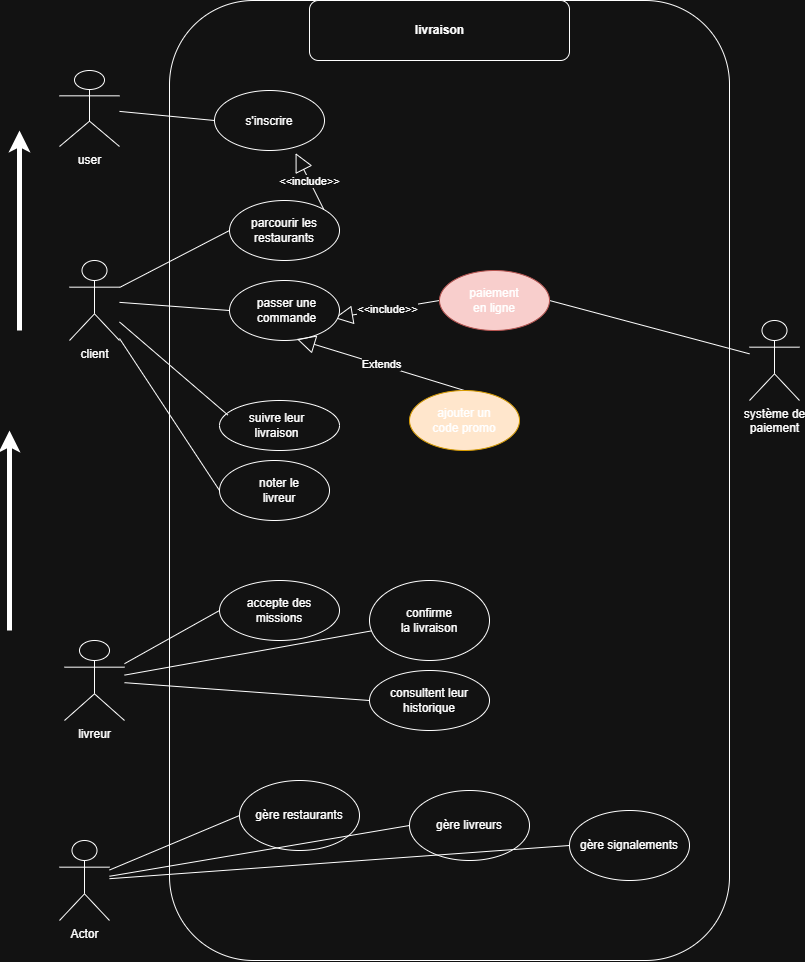

The diagram above was exported from draw.io. Its source (the exported page's mxGraphModel, read from the mxfile embedded in the PNG):
<mxGraphModel dx="1429" dy="2938" grid="1" gridSize="10" guides="1" tooltips="1" connect="1" arrows="1" fold="1" page="1" pageScale="1" pageWidth="2000" pageHeight="2000" math="0" shadow="0">
  <root>
    <mxCell id="0" />
    <mxCell id="1" parent="0" />
    <mxCell id="dY9oXQ2nlpiVIa2g2Aiv-1" value="" style="rounded=1;whiteSpace=wrap;html=1;" vertex="1" parent="1">
      <mxGeometry x="480" y="-50" width="560" height="960" as="geometry" />
    </mxCell>
    <mxCell id="dY9oXQ2nlpiVIa2g2Aiv-2" value="client" style="shape=umlActor;verticalLabelPosition=bottom;verticalAlign=top;html=1;outlineConnect=0;" vertex="1" parent="1">
      <mxGeometry x="380" y="210" width="50" height="80" as="geometry" />
    </mxCell>
    <mxCell id="dY9oXQ2nlpiVIa2g2Aiv-3" value="livreur" style="shape=umlActor;verticalLabelPosition=bottom;verticalAlign=top;html=1;outlineConnect=0;" vertex="1" parent="1">
      <mxGeometry x="375" y="590" width="60" height="80" as="geometry" />
    </mxCell>
    <mxCell id="dY9oXQ2nlpiVIa2g2Aiv-5" value=" système de&lt;br/&gt;paiement " style="shape=umlActor;verticalLabelPosition=bottom;verticalAlign=top;html=1;outlineConnect=0;" vertex="1" parent="1">
      <mxGeometry x="1060" y="270" width="50" height="80" as="geometry" />
    </mxCell>
    <mxCell id="dY9oXQ2nlpiVIa2g2Aiv-25" value="&amp;lt;&amp;lt;include&amp;gt;&amp;gt;" style="endArrow=block;endSize=16;endFill=0;html=1;rounded=0;exitX=0;exitY=0.5;exitDx=0;exitDy=0;entryX=1;entryY=0.75;entryDx=0;entryDy=0;" edge="1" parent="1" source="dY9oXQ2nlpiVIa2g2Aiv-12" target="dY9oXQ2nlpiVIa2g2Aiv-18">
      <mxGeometry width="160" relative="1" as="geometry">
        <mxPoint x="670" y="460" as="sourcePoint" />
        <mxPoint x="830" y="460" as="targetPoint" />
      </mxGeometry>
    </mxCell>
    <mxCell id="dY9oXQ2nlpiVIa2g2Aiv-29" value="" style="endArrow=none;html=1;rounded=0;exitX=1;exitY=0.5;exitDx=0;exitDy=0;" edge="1" parent="1" source="dY9oXQ2nlpiVIa2g2Aiv-12" target="dY9oXQ2nlpiVIa2g2Aiv-5">
      <mxGeometry width="50" height="50" relative="1" as="geometry">
        <mxPoint x="950" y="380" as="sourcePoint" />
        <mxPoint x="1000" y="330" as="targetPoint" />
      </mxGeometry>
    </mxCell>
    <mxCell id="dY9oXQ2nlpiVIa2g2Aiv-30" value="" style="group" vertex="1" connectable="0" parent="1">
      <mxGeometry x="530" y="410" width="110" height="60" as="geometry" />
    </mxCell>
    <mxCell id="dY9oXQ2nlpiVIa2g2Aiv-13" value="" style="ellipse;whiteSpace=wrap;html=1;movable=1;resizable=1;rotatable=1;deletable=1;editable=1;locked=0;connectable=1;" vertex="1" parent="dY9oXQ2nlpiVIa2g2Aiv-30">
      <mxGeometry width="110" height="60" as="geometry" />
    </mxCell>
    <mxCell id="dY9oXQ2nlpiVIa2g2Aiv-21" value="noter le&lt;br/&gt;livreur" style="text;html=1;whiteSpace=wrap;strokeColor=none;fillColor=none;align=center;verticalAlign=middle;rounded=0;movable=1;resizable=1;rotatable=1;deletable=1;editable=1;locked=0;connectable=1;" vertex="1" parent="dY9oXQ2nlpiVIa2g2Aiv-30">
      <mxGeometry x="25" y="15" width="70" height="30" as="geometry" />
    </mxCell>
    <mxCell id="dY9oXQ2nlpiVIa2g2Aiv-31" value="" style="group" vertex="1" connectable="0" parent="1">
      <mxGeometry x="530" y="350" width="120" height="50" as="geometry" />
    </mxCell>
    <mxCell id="dY9oXQ2nlpiVIa2g2Aiv-19" value="" style="ellipse;whiteSpace=wrap;html=1;" vertex="1" parent="dY9oXQ2nlpiVIa2g2Aiv-31">
      <mxGeometry width="120" height="50" as="geometry" />
    </mxCell>
    <mxCell id="dY9oXQ2nlpiVIa2g2Aiv-20" value="suivre leur livraison" style="text;html=1;whiteSpace=wrap;strokeColor=none;fillColor=none;align=center;verticalAlign=middle;rounded=0;" vertex="1" parent="dY9oXQ2nlpiVIa2g2Aiv-31">
      <mxGeometry x="25" y="10" width="65" height="30" as="geometry" />
    </mxCell>
    <mxCell id="dY9oXQ2nlpiVIa2g2Aiv-32" value="" style="group" vertex="1" connectable="0" parent="1">
      <mxGeometry x="540" y="230" width="110" height="60" as="geometry" />
    </mxCell>
    <mxCell id="dY9oXQ2nlpiVIa2g2Aiv-14" value="" style="ellipse;whiteSpace=wrap;html=1;" vertex="1" parent="dY9oXQ2nlpiVIa2g2Aiv-32">
      <mxGeometry width="110" height="60" as="geometry" />
    </mxCell>
    <mxCell id="dY9oXQ2nlpiVIa2g2Aiv-18" value="passer une commande" style="text;html=1;whiteSpace=wrap;strokeColor=none;fillColor=none;align=center;verticalAlign=middle;rounded=0;" vertex="1" parent="dY9oXQ2nlpiVIa2g2Aiv-32">
      <mxGeometry x="10" y="15" width="95" height="30" as="geometry" />
    </mxCell>
    <mxCell id="dY9oXQ2nlpiVIa2g2Aiv-34" value="" style="group" vertex="1" connectable="0" parent="1">
      <mxGeometry x="540" y="150" width="110" height="60" as="geometry" />
    </mxCell>
    <mxCell id="dY9oXQ2nlpiVIa2g2Aiv-15" value="" style="ellipse;whiteSpace=wrap;html=1;" vertex="1" parent="dY9oXQ2nlpiVIa2g2Aiv-34">
      <mxGeometry width="110" height="60" as="geometry" />
    </mxCell>
    <mxCell id="dY9oXQ2nlpiVIa2g2Aiv-17" value="parcourir les restaurants" style="text;html=1;whiteSpace=wrap;strokeColor=none;fillColor=none;align=center;verticalAlign=middle;rounded=0;" vertex="1" parent="dY9oXQ2nlpiVIa2g2Aiv-34">
      <mxGeometry x="10" y="15" width="90" height="30" as="geometry" />
    </mxCell>
    <mxCell id="dY9oXQ2nlpiVIa2g2Aiv-35" value="" style="group" vertex="1" connectable="0" parent="1">
      <mxGeometry x="525" y="40" width="110" height="60" as="geometry" />
    </mxCell>
    <mxCell id="dY9oXQ2nlpiVIa2g2Aiv-6" value="" style="ellipse;whiteSpace=wrap;html=1;" vertex="1" parent="dY9oXQ2nlpiVIa2g2Aiv-35">
      <mxGeometry width="110" height="60" as="geometry" />
    </mxCell>
    <mxCell id="dY9oXQ2nlpiVIa2g2Aiv-16" value="s'inscrire" style="text;html=1;whiteSpace=wrap;strokeColor=none;fillColor=none;align=center;verticalAlign=middle;rounded=0;" vertex="1" parent="dY9oXQ2nlpiVIa2g2Aiv-35">
      <mxGeometry x="25" y="16" width="60" height="30" as="geometry" />
    </mxCell>
    <mxCell id="dY9oXQ2nlpiVIa2g2Aiv-39" value="Extends" style="endArrow=block;endSize=16;endFill=0;html=1;rounded=0;entryX=0.612;entryY=0.975;entryDx=0;entryDy=0;entryPerimeter=0;exitX=0.5;exitY=0;exitDx=0;exitDy=0;" edge="1" parent="1" source="dY9oXQ2nlpiVIa2g2Aiv-36" target="dY9oXQ2nlpiVIa2g2Aiv-14">
      <mxGeometry width="160" relative="1" as="geometry">
        <mxPoint x="710" y="450" as="sourcePoint" />
        <mxPoint x="870" y="450" as="targetPoint" />
      </mxGeometry>
    </mxCell>
    <mxCell id="dY9oXQ2nlpiVIa2g2Aiv-42" value="" style="group" vertex="1" connectable="0" parent="1">
      <mxGeometry x="530" y="530" width="120" height="60" as="geometry" />
    </mxCell>
    <mxCell id="dY9oXQ2nlpiVIa2g2Aiv-40" value="" style="ellipse;whiteSpace=wrap;html=1;" vertex="1" parent="dY9oXQ2nlpiVIa2g2Aiv-42">
      <mxGeometry width="120" height="60" as="geometry" />
    </mxCell>
    <mxCell id="dY9oXQ2nlpiVIa2g2Aiv-41" value="accepte des missions" style="text;html=1;whiteSpace=wrap;strokeColor=none;fillColor=none;align=center;verticalAlign=middle;rounded=0;" vertex="1" parent="dY9oXQ2nlpiVIa2g2Aiv-42">
      <mxGeometry x="20" y="15" width="80" height="30" as="geometry" />
    </mxCell>
    <mxCell id="dY9oXQ2nlpiVIa2g2Aiv-45" value="" style="group" vertex="1" connectable="0" parent="1">
      <mxGeometry x="680" y="530" width="120" height="80" as="geometry" />
    </mxCell>
    <mxCell id="dY9oXQ2nlpiVIa2g2Aiv-43" value="" style="ellipse;whiteSpace=wrap;html=1;" vertex="1" parent="dY9oXQ2nlpiVIa2g2Aiv-45">
      <mxGeometry width="120" height="80" as="geometry" />
    </mxCell>
    <mxCell id="dY9oXQ2nlpiVIa2g2Aiv-44" value="confirme la livraison" style="text;html=1;whiteSpace=wrap;strokeColor=none;fillColor=none;align=center;verticalAlign=middle;rounded=0;" vertex="1" parent="dY9oXQ2nlpiVIa2g2Aiv-45">
      <mxGeometry x="30" y="25" width="60" height="30" as="geometry" />
    </mxCell>
    <mxCell id="dY9oXQ2nlpiVIa2g2Aiv-46" value="" style="endArrow=none;html=1;rounded=0;" edge="1" parent="1" source="dY9oXQ2nlpiVIa2g2Aiv-3" target="dY9oXQ2nlpiVIa2g2Aiv-43">
      <mxGeometry width="50" height="50" relative="1" as="geometry">
        <mxPoint x="460" y="990" as="sourcePoint" />
        <mxPoint x="510" y="940" as="targetPoint" />
      </mxGeometry>
    </mxCell>
    <mxCell id="dY9oXQ2nlpiVIa2g2Aiv-49" value="" style="group" vertex="1" connectable="0" parent="1">
      <mxGeometry x="680" y="620" width="120" height="60" as="geometry" />
    </mxCell>
    <mxCell id="dY9oXQ2nlpiVIa2g2Aiv-47" value="" style="ellipse;whiteSpace=wrap;html=1;" vertex="1" parent="dY9oXQ2nlpiVIa2g2Aiv-49">
      <mxGeometry width="120" height="60" as="geometry" />
    </mxCell>
    <mxCell id="dY9oXQ2nlpiVIa2g2Aiv-48" value=" consultent leur historique" style="text;html=1;whiteSpace=wrap;strokeColor=none;fillColor=none;align=center;verticalAlign=middle;rounded=0;" vertex="1" parent="dY9oXQ2nlpiVIa2g2Aiv-49">
      <mxGeometry x="15" y="15" width="90" height="30" as="geometry" />
    </mxCell>
    <mxCell id="dY9oXQ2nlpiVIa2g2Aiv-50" value="" style="endArrow=none;html=1;rounded=0;entryX=0;entryY=0.5;entryDx=0;entryDy=0;" edge="1" parent="1" source="dY9oXQ2nlpiVIa2g2Aiv-3" target="dY9oXQ2nlpiVIa2g2Aiv-47">
      <mxGeometry width="50" height="50" relative="1" as="geometry">
        <mxPoint x="410" y="1000" as="sourcePoint" />
        <mxPoint x="460" y="950" as="targetPoint" />
      </mxGeometry>
    </mxCell>
    <mxCell id="dY9oXQ2nlpiVIa2g2Aiv-51" value="" style="endArrow=none;html=1;rounded=0;entryX=0;entryY=0.5;entryDx=0;entryDy=0;" edge="1" parent="1" source="dY9oXQ2nlpiVIa2g2Aiv-3" target="dY9oXQ2nlpiVIa2g2Aiv-40">
      <mxGeometry width="50" height="50" relative="1" as="geometry">
        <mxPoint x="450" y="820" as="sourcePoint" />
        <mxPoint x="500" y="770" as="targetPoint" />
      </mxGeometry>
    </mxCell>
    <mxCell id="dY9oXQ2nlpiVIa2g2Aiv-53" value="" style="endArrow=none;html=1;rounded=0;entryX=0;entryY=0.5;entryDx=0;entryDy=0;" edge="1" parent="1" source="dY9oXQ2nlpiVIa2g2Aiv-2" target="dY9oXQ2nlpiVIa2g2Aiv-15">
      <mxGeometry width="50" height="50" relative="1" as="geometry">
        <mxPoint x="390" y="510" as="sourcePoint" />
        <mxPoint x="440" y="460" as="targetPoint" />
      </mxGeometry>
    </mxCell>
    <mxCell id="dY9oXQ2nlpiVIa2g2Aiv-54" value="" style="endArrow=none;html=1;rounded=0;entryX=0;entryY=0.5;entryDx=0;entryDy=0;" edge="1" parent="1" source="dY9oXQ2nlpiVIa2g2Aiv-2" target="dY9oXQ2nlpiVIa2g2Aiv-14">
      <mxGeometry width="50" height="50" relative="1" as="geometry">
        <mxPoint x="400" y="430" as="sourcePoint" />
        <mxPoint x="500" y="360" as="targetPoint" />
      </mxGeometry>
    </mxCell>
    <mxCell id="dY9oXQ2nlpiVIa2g2Aiv-55" value="" style="endArrow=none;html=1;rounded=0;exitX=0.069;exitY=0.289;exitDx=0;exitDy=0;exitPerimeter=0;" edge="1" parent="1" source="dY9oXQ2nlpiVIa2g2Aiv-19" target="dY9oXQ2nlpiVIa2g2Aiv-2">
      <mxGeometry width="50" height="50" relative="1" as="geometry">
        <mxPoint x="370" y="480" as="sourcePoint" />
        <mxPoint x="420" y="430" as="targetPoint" />
      </mxGeometry>
    </mxCell>
    <mxCell id="dY9oXQ2nlpiVIa2g2Aiv-56" value="" style="endArrow=none;html=1;rounded=0;exitX=0;exitY=0.5;exitDx=0;exitDy=0;" edge="1" parent="1" source="dY9oXQ2nlpiVIa2g2Aiv-13" target="dY9oXQ2nlpiVIa2g2Aiv-2">
      <mxGeometry width="50" height="50" relative="1" as="geometry">
        <mxPoint x="360" y="550" as="sourcePoint" />
        <mxPoint x="410" y="500" as="targetPoint" />
      </mxGeometry>
    </mxCell>
    <mxCell id="dY9oXQ2nlpiVIa2g2Aiv-58" value="" style="group" vertex="1" connectable="0" parent="1">
      <mxGeometry x="720" y="340" width="110" height="60" as="geometry" />
    </mxCell>
    <mxCell id="dY9oXQ2nlpiVIa2g2Aiv-36" value="" style="ellipse;whiteSpace=wrap;html=1;container=0;fillColor=#ffe6cc;strokeColor=#d79b00;" vertex="1" parent="dY9oXQ2nlpiVIa2g2Aiv-58">
      <mxGeometry width="110" height="60" as="geometry" />
    </mxCell>
    <mxCell id="dY9oXQ2nlpiVIa2g2Aiv-37" value="ajouter un code promo" style="text;html=1;whiteSpace=wrap;align=center;verticalAlign=middle;rounded=0;container=0;" vertex="1" parent="dY9oXQ2nlpiVIa2g2Aiv-58">
      <mxGeometry x="20" y="15" width="70" height="30" as="geometry" />
    </mxCell>
    <mxCell id="dY9oXQ2nlpiVIa2g2Aiv-59" value="" style="group" vertex="1" connectable="0" parent="1">
      <mxGeometry x="750" y="220" width="110" height="60" as="geometry" />
    </mxCell>
    <mxCell id="dY9oXQ2nlpiVIa2g2Aiv-33" value="" style="group;container=0;" vertex="1" connectable="0" parent="dY9oXQ2nlpiVIa2g2Aiv-59">
      <mxGeometry width="110" height="60" as="geometry" />
    </mxCell>
    <mxCell id="dY9oXQ2nlpiVIa2g2Aiv-12" value="" style="ellipse;whiteSpace=wrap;html=1;container=0;fillColor=#f8cecc;strokeColor=#b85450;" vertex="1" parent="dY9oXQ2nlpiVIa2g2Aiv-59">
      <mxGeometry width="110" height="60" as="geometry" />
    </mxCell>
    <mxCell id="dY9oXQ2nlpiVIa2g2Aiv-24" value=" paiement en ligne" style="text;html=1;whiteSpace=wrap;align=center;verticalAlign=middle;rounded=0;container=0;" vertex="1" parent="dY9oXQ2nlpiVIa2g2Aiv-59">
      <mxGeometry x="25" y="15" width="60" height="30" as="geometry" />
    </mxCell>
    <mxCell id="dY9oXQ2nlpiVIa2g2Aiv-61" value="&amp;lt;&amp;lt;include&amp;gt;&amp;gt;" style="endArrow=block;endSize=16;endFill=0;html=1;rounded=0;exitX=1;exitY=0;exitDx=0;exitDy=0;entryX=0.737;entryY=1.044;entryDx=0;entryDy=0;entryPerimeter=0;" edge="1" parent="1" source="dY9oXQ2nlpiVIa2g2Aiv-15" target="dY9oXQ2nlpiVIa2g2Aiv-6">
      <mxGeometry width="160" relative="1" as="geometry">
        <mxPoint x="795" y="261" as="sourcePoint" />
        <mxPoint x="670" y="279" as="targetPoint" />
      </mxGeometry>
    </mxCell>
    <mxCell id="dY9oXQ2nlpiVIa2g2Aiv-62" value="user" style="shape=umlActor;verticalLabelPosition=bottom;verticalAlign=top;html=1;outlineConnect=0;" vertex="1" parent="1">
      <mxGeometry x="370" y="20" width="60" height="76" as="geometry" />
    </mxCell>
    <mxCell id="dY9oXQ2nlpiVIa2g2Aiv-64" value="" style="endArrow=none;html=1;rounded=0;entryX=0;entryY=0.5;entryDx=0;entryDy=0;" edge="1" parent="1" source="dY9oXQ2nlpiVIa2g2Aiv-62" target="dY9oXQ2nlpiVIa2g2Aiv-6">
      <mxGeometry width="50" height="50" relative="1" as="geometry">
        <mxPoint x="450" y="110" as="sourcePoint" />
        <mxPoint x="500" y="60" as="targetPoint" />
      </mxGeometry>
    </mxCell>
    <mxCell id="dY9oXQ2nlpiVIa2g2Aiv-65" value="Actor" style="shape=umlActor;verticalLabelPosition=bottom;verticalAlign=top;html=1;outlineConnect=0;" vertex="1" parent="1">
      <mxGeometry x="370" y="790" width="50" height="80" as="geometry" />
    </mxCell>
    <mxCell id="dY9oXQ2nlpiVIa2g2Aiv-68" value="" style="group" vertex="1" connectable="0" parent="1">
      <mxGeometry x="550" y="730" width="120" height="70" as="geometry" />
    </mxCell>
    <mxCell id="dY9oXQ2nlpiVIa2g2Aiv-66" value="" style="ellipse;whiteSpace=wrap;html=1;" vertex="1" parent="dY9oXQ2nlpiVIa2g2Aiv-68">
      <mxGeometry width="120" height="70" as="geometry" />
    </mxCell>
    <mxCell id="dY9oXQ2nlpiVIa2g2Aiv-67" value="gère restaurants" style="text;html=1;whiteSpace=wrap;strokeColor=none;fillColor=none;align=center;verticalAlign=middle;rounded=0;" vertex="1" parent="dY9oXQ2nlpiVIa2g2Aiv-68">
      <mxGeometry x="15" y="20" width="90" height="30" as="geometry" />
    </mxCell>
    <mxCell id="dY9oXQ2nlpiVIa2g2Aiv-75" value="" style="group" vertex="1" connectable="0" parent="1">
      <mxGeometry x="720" y="740" width="120" height="70" as="geometry" />
    </mxCell>
    <mxCell id="dY9oXQ2nlpiVIa2g2Aiv-76" value="" style="ellipse;whiteSpace=wrap;html=1;" vertex="1" parent="dY9oXQ2nlpiVIa2g2Aiv-75">
      <mxGeometry width="120" height="70" as="geometry" />
    </mxCell>
    <mxCell id="dY9oXQ2nlpiVIa2g2Aiv-77" value="gère livreurs" style="text;html=1;whiteSpace=wrap;strokeColor=none;fillColor=none;align=center;verticalAlign=middle;rounded=0;" vertex="1" parent="dY9oXQ2nlpiVIa2g2Aiv-75">
      <mxGeometry x="20" y="20" width="80" height="30" as="geometry" />
    </mxCell>
    <mxCell id="dY9oXQ2nlpiVIa2g2Aiv-78" value="" style="group" vertex="1" connectable="0" parent="1">
      <mxGeometry x="880" y="760" width="120" height="70" as="geometry" />
    </mxCell>
    <mxCell id="dY9oXQ2nlpiVIa2g2Aiv-79" value="" style="ellipse;whiteSpace=wrap;html=1;" vertex="1" parent="dY9oXQ2nlpiVIa2g2Aiv-78">
      <mxGeometry width="120" height="70" as="geometry" />
    </mxCell>
    <mxCell id="dY9oXQ2nlpiVIa2g2Aiv-80" value="gère&amp;nbsp;signalements" style="text;html=1;whiteSpace=wrap;strokeColor=none;fillColor=none;align=center;verticalAlign=middle;rounded=0;" vertex="1" parent="dY9oXQ2nlpiVIa2g2Aiv-78">
      <mxGeometry x="30" y="20" width="60" height="30" as="geometry" />
    </mxCell>
    <mxCell id="dY9oXQ2nlpiVIa2g2Aiv-81" value="" style="endArrow=none;html=1;rounded=0;entryX=0;entryY=0.5;entryDx=0;entryDy=0;" edge="1" parent="1" source="dY9oXQ2nlpiVIa2g2Aiv-65" target="dY9oXQ2nlpiVIa2g2Aiv-66">
      <mxGeometry width="50" height="50" relative="1" as="geometry">
        <mxPoint x="430" y="1250" as="sourcePoint" />
        <mxPoint x="550" y="1150" as="targetPoint" />
      </mxGeometry>
    </mxCell>
    <mxCell id="dY9oXQ2nlpiVIa2g2Aiv-82" value="" style="endArrow=none;html=1;rounded=0;entryX=0;entryY=0.5;entryDx=0;entryDy=0;" edge="1" parent="1" source="dY9oXQ2nlpiVIa2g2Aiv-65" target="dY9oXQ2nlpiVIa2g2Aiv-76">
      <mxGeometry width="50" height="50" relative="1" as="geometry">
        <mxPoint x="470" y="1270" as="sourcePoint" />
        <mxPoint x="520" y="1220" as="targetPoint" />
      </mxGeometry>
    </mxCell>
    <mxCell id="dY9oXQ2nlpiVIa2g2Aiv-83" value="" style="endArrow=none;html=1;rounded=0;entryX=0;entryY=0.5;entryDx=0;entryDy=0;" edge="1" parent="1" source="dY9oXQ2nlpiVIa2g2Aiv-65" target="dY9oXQ2nlpiVIa2g2Aiv-79">
      <mxGeometry width="50" height="50" relative="1" as="geometry">
        <mxPoint x="470" y="1350" as="sourcePoint" />
        <mxPoint x="520" y="1300" as="targetPoint" />
      </mxGeometry>
    </mxCell>
    <mxCell id="dY9oXQ2nlpiVIa2g2Aiv-86" value="" style="endArrow=classic;html=1;rounded=0;strokeWidth=5;" edge="1" parent="1">
      <mxGeometry width="50" height="50" relative="1" as="geometry">
        <mxPoint x="320" y="580" as="sourcePoint" />
        <mxPoint x="320" y="380" as="targetPoint" />
      </mxGeometry>
    </mxCell>
    <mxCell id="dY9oXQ2nlpiVIa2g2Aiv-90" value="" style="endArrow=classic;html=1;rounded=0;strokeWidth=5;" edge="1" parent="1">
      <mxGeometry width="50" height="50" relative="1" as="geometry">
        <mxPoint x="330" y="280" as="sourcePoint" />
        <mxPoint x="330" y="80" as="targetPoint" />
      </mxGeometry>
    </mxCell>
    <mxCell id="dY9oXQ2nlpiVIa2g2Aiv-91" value="" style="rounded=1;whiteSpace=wrap;html=1;" vertex="1" parent="1">
      <mxGeometry x="620" y="-50" width="260" height="60" as="geometry" />
    </mxCell>
    <mxCell id="dY9oXQ2nlpiVIa2g2Aiv-92" value="livraison" style="text;align=center;fontStyle=1;verticalAlign=middle;spacingLeft=3;spacingRight=3;strokeColor=none;rotatable=0;points=[[0,0.5],[1,0.5]];portConstraint=eastwest;html=1;" vertex="1" parent="1">
      <mxGeometry x="710" y="-33" width="80" height="26" as="geometry" />
    </mxCell>
  </root>
</mxGraphModel>